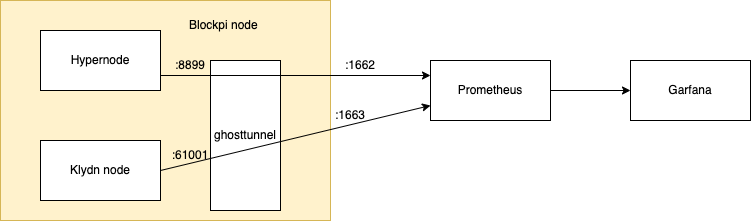

The diagram above was exported from draw.io. Its source (the exported page's mxGraphModel, read from the mxfile embedded in the PNG):
<mxGraphModel dx="637" dy="592" grid="1" gridSize="10" guides="1" tooltips="1" connect="1" arrows="1" fold="1" page="1" pageScale="1" pageWidth="827" pageHeight="1169" math="0" shadow="0">
  <root>
    <mxCell id="0" />
    <mxCell id="1" parent="0" />
    <mxCell id="CrNCvXnhZHlv1NN3bZAO-3" value="" style="rounded=0;whiteSpace=wrap;html=1;fillColor=#fff2cc;strokeColor=#d6b656;" parent="1" vertex="1">
      <mxGeometry x="170" y="260" width="330" height="220" as="geometry" />
    </mxCell>
    <mxCell id="CrNCvXnhZHlv1NN3bZAO-1" value="Hypernode" style="rounded=0;whiteSpace=wrap;html=1;" parent="1" vertex="1">
      <mxGeometry x="210" y="290" width="120" height="60" as="geometry" />
    </mxCell>
    <mxCell id="CrNCvXnhZHlv1NN3bZAO-2" value="Klydn node" style="rounded=0;whiteSpace=wrap;html=1;" parent="1" vertex="1">
      <mxGeometry x="210" y="400" width="120" height="60" as="geometry" />
    </mxCell>
    <mxCell id="CrNCvXnhZHlv1NN3bZAO-4" value="ghosttunnel" style="rounded=0;whiteSpace=wrap;html=1;" parent="1" vertex="1">
      <mxGeometry x="380" y="320" width="70" height="150" as="geometry" />
    </mxCell>
    <mxCell id="CrNCvXnhZHlv1NN3bZAO-7" value="Blockpi node&amp;nbsp;" style="text;html=1;strokeColor=none;fillColor=none;align=center;verticalAlign=middle;whiteSpace=wrap;rounded=0;" parent="1" vertex="1">
      <mxGeometry x="340" y="270" width="110" height="30" as="geometry" />
    </mxCell>
    <mxCell id="CrNCvXnhZHlv1NN3bZAO-8" value="Prometheus" style="rounded=0;whiteSpace=wrap;html=1;" parent="1" vertex="1">
      <mxGeometry x="600" y="320" width="120" height="60" as="geometry" />
    </mxCell>
    <mxCell id="CrNCvXnhZHlv1NN3bZAO-9" value="Garfana" style="rounded=0;whiteSpace=wrap;html=1;" parent="1" vertex="1">
      <mxGeometry x="800" y="320" width="120" height="60" as="geometry" />
    </mxCell>
    <mxCell id="CrNCvXnhZHlv1NN3bZAO-10" value="" style="endArrow=classic;html=1;rounded=0;exitX=1;exitY=0.75;exitDx=0;exitDy=0;entryX=0;entryY=0.25;entryDx=0;entryDy=0;" parent="1" source="CrNCvXnhZHlv1NN3bZAO-1" target="CrNCvXnhZHlv1NN3bZAO-8" edge="1">
      <mxGeometry width="50" height="50" relative="1" as="geometry">
        <mxPoint x="540" y="380" as="sourcePoint" />
        <mxPoint x="590" y="330" as="targetPoint" />
      </mxGeometry>
    </mxCell>
    <mxCell id="CrNCvXnhZHlv1NN3bZAO-12" value="" style="endArrow=classic;html=1;rounded=0;exitX=1;exitY=0.5;exitDx=0;exitDy=0;entryX=0;entryY=0.75;entryDx=0;entryDy=0;" parent="1" source="CrNCvXnhZHlv1NN3bZAO-2" target="CrNCvXnhZHlv1NN3bZAO-8" edge="1">
      <mxGeometry width="50" height="50" relative="1" as="geometry">
        <mxPoint x="470" y="380" as="sourcePoint" />
        <mxPoint x="520" y="330" as="targetPoint" />
      </mxGeometry>
    </mxCell>
    <mxCell id="CrNCvXnhZHlv1NN3bZAO-13" value="" style="endArrow=classic;html=1;rounded=0;entryX=0;entryY=0.5;entryDx=0;entryDy=0;exitX=1;exitY=0.5;exitDx=0;exitDy=0;" parent="1" source="CrNCvXnhZHlv1NN3bZAO-8" target="CrNCvXnhZHlv1NN3bZAO-9" edge="1">
      <mxGeometry width="50" height="50" relative="1" as="geometry">
        <mxPoint x="540" y="380" as="sourcePoint" />
        <mxPoint x="590" y="330" as="targetPoint" />
      </mxGeometry>
    </mxCell>
    <mxCell id="CrNCvXnhZHlv1NN3bZAO-14" value=":8899" style="text;html=1;strokeColor=none;fillColor=none;align=center;verticalAlign=middle;whiteSpace=wrap;rounded=0;" parent="1" vertex="1">
      <mxGeometry x="330" y="310" width="60" height="30" as="geometry" />
    </mxCell>
    <mxCell id="CrNCvXnhZHlv1NN3bZAO-15" value=":61001" style="text;html=1;strokeColor=none;fillColor=none;align=center;verticalAlign=middle;whiteSpace=wrap;rounded=0;" parent="1" vertex="1">
      <mxGeometry x="330" y="400" width="60" height="30" as="geometry" />
    </mxCell>
    <mxCell id="CrNCvXnhZHlv1NN3bZAO-16" value=":1662" style="text;html=1;strokeColor=none;fillColor=none;align=center;verticalAlign=middle;whiteSpace=wrap;rounded=0;" parent="1" vertex="1">
      <mxGeometry x="500" y="310" width="60" height="30" as="geometry" />
    </mxCell>
    <mxCell id="CrNCvXnhZHlv1NN3bZAO-17" value=":1663" style="text;html=1;strokeColor=none;fillColor=none;align=center;verticalAlign=middle;whiteSpace=wrap;rounded=0;" parent="1" vertex="1">
      <mxGeometry x="490" y="360" width="60" height="30" as="geometry" />
    </mxCell>
  </root>
</mxGraphModel>